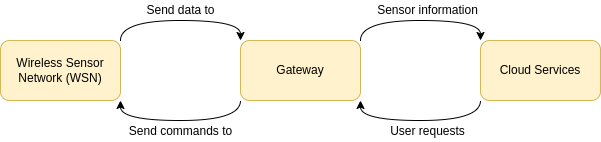

The diagram above was exported from draw.io. Its source (the exported page's mxGraphModel, read from the mxfile embedded in the PNG):
<mxGraphModel dx="1422" dy="744" grid="1" gridSize="10" guides="1" tooltips="1" connect="1" arrows="1" fold="1" page="1" pageScale="1" pageWidth="850" pageHeight="1100" math="0" shadow="0">
  <root>
    <mxCell id="0" />
    <mxCell id="1" parent="0" />
    <mxCell id="2" style="edgeStyle=orthogonalEdgeStyle;curved=1;orthogonalLoop=1;jettySize=auto;html=1;exitX=1;exitY=0;exitDx=0;exitDy=0;entryX=0;entryY=0;entryDx=0;entryDy=0;" edge="1" source="3" target="7" parent="1">
      <mxGeometry relative="1" as="geometry" />
    </mxCell>
    <mxCell id="3" value="Wireless Sensor Network (WSN)" style="rounded=1;whiteSpace=wrap;html=1;fillColor=#fff2cc;strokeColor=#d6b656;" vertex="1" parent="1">
      <mxGeometry x="120" y="170" width="120" height="60" as="geometry" />
    </mxCell>
    <mxCell id="4" value="Send data to" style="text;html=1;align=center;verticalAlign=middle;resizable=0;points=[];autosize=1;strokeColor=none;fillColor=none;" vertex="1" parent="1">
      <mxGeometry x="260" y="130" width="80" height="20" as="geometry" />
    </mxCell>
    <mxCell id="5" style="edgeStyle=orthogonalEdgeStyle;orthogonalLoop=1;jettySize=auto;html=1;exitX=1;exitY=0;exitDx=0;exitDy=0;entryX=0;entryY=0;entryDx=0;entryDy=0;curved=1;" edge="1" source="7" target="9" parent="1">
      <mxGeometry relative="1" as="geometry" />
    </mxCell>
    <mxCell id="6" style="edgeStyle=orthogonalEdgeStyle;curved=1;orthogonalLoop=1;jettySize=auto;html=1;exitX=0;exitY=1;exitDx=0;exitDy=0;entryX=1;entryY=1;entryDx=0;entryDy=0;" edge="1" source="7" target="3" parent="1">
      <mxGeometry relative="1" as="geometry" />
    </mxCell>
    <mxCell id="7" value="Gateway" style="rounded=1;whiteSpace=wrap;html=1;fillColor=#fff2cc;strokeColor=#d6b656;" vertex="1" parent="1">
      <mxGeometry x="360" y="170" width="120" height="60" as="geometry" />
    </mxCell>
    <mxCell id="8" style="edgeStyle=orthogonalEdgeStyle;curved=1;orthogonalLoop=1;jettySize=auto;html=1;exitX=0;exitY=1;exitDx=0;exitDy=0;entryX=1;entryY=1;entryDx=0;entryDy=0;" edge="1" source="9" target="7" parent="1">
      <mxGeometry relative="1" as="geometry" />
    </mxCell>
    <mxCell id="9" value="Cloud Services" style="rounded=1;whiteSpace=wrap;html=1;fillColor=#fff2cc;strokeColor=#d6b656;" vertex="1" parent="1">
      <mxGeometry x="600" y="170" width="120" height="60" as="geometry" />
    </mxCell>
    <mxCell id="10" value="Send commands to" style="text;html=1;align=center;verticalAlign=middle;resizable=0;points=[];autosize=1;strokeColor=none;fillColor=none;" vertex="1" parent="1">
      <mxGeometry x="240" y="251" width="120" height="20" as="geometry" />
    </mxCell>
    <mxCell id="11" value="Sensor information" style="text;html=1;align=center;verticalAlign=middle;resizable=0;points=[];autosize=1;strokeColor=none;fillColor=none;" vertex="1" parent="1">
      <mxGeometry x="487" y="130" width="120" height="20" as="geometry" />
    </mxCell>
    <mxCell id="12" value="User requests" style="text;html=1;align=center;verticalAlign=middle;resizable=0;points=[];autosize=1;strokeColor=none;fillColor=none;" vertex="1" parent="1">
      <mxGeometry x="502" y="251" width="90" height="20" as="geometry" />
    </mxCell>
  </root>
</mxGraphModel>